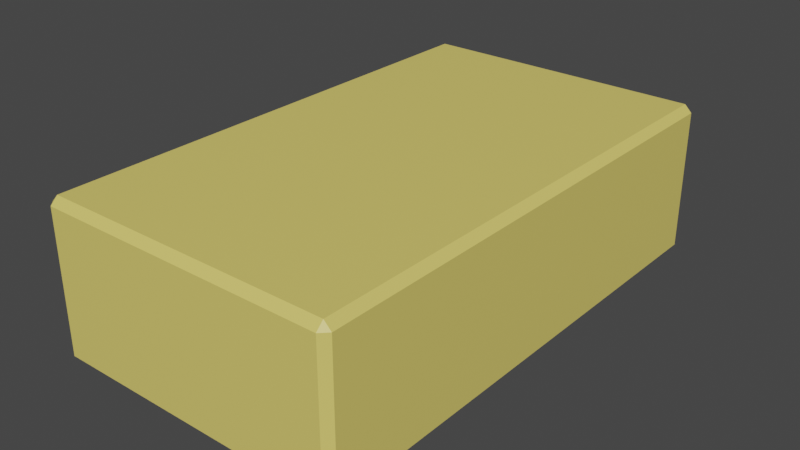 # Source: Butter.blend  (saved by Blender 2.90.8; exported with 4.5.12 LTS)
import bpy
from mathutils import Matrix  # noqa: F401  (used for matrix-valued properties, if any)

bpy.ops.wm.read_factory_settings(use_empty=True)
scene = bpy.context.scene
scene.name = 'Scene'

# ---- collections
col_collection = bpy.data.collections.new('Collection'); scene.collection.children.link(col_collection)

# ---- materials (node trees are filled in below, after node groups)
mat_material_001 = bpy.data.materials.new('Material.001')

# ---- material node trees
mat_material_001.use_nodes = True; mat_material_001.node_tree.nodes.clear()
_N = mat_material_001.node_tree.nodes; _L = mat_material_001.node_tree.links
n0 = _N.new('ShaderNodeBsdfPrincipled'); n0.name = 'Principled BSDF'; n0.location = (10, 300)
n0.distribution = 'GGX'
n0.subsurface_method = 'BURLEY'
n0.inputs[0].default_value = (0.8, 0.6593, 0.155, 1.0)
n0.inputs[3].default_value = 1.45
n0.inputs[27].default_value = (0.0, 0.0, 0.0, 1.0)
n0.inputs[28].default_value = 1.0
n1 = _N.new('ShaderNodeOutputMaterial'); n1.name = 'Material Output'; n1.location = (300, 300)
_L.new(n0.outputs[0], n1.inputs[0])
n1.is_active_output = True

# ---- world
world_world = bpy.data.worlds.new('World'); scene.world = world_world
world_world.use_nodes = True; world_world.node_tree.nodes.clear()
_N = world_world.node_tree.nodes; _L = world_world.node_tree.links
n0 = _N.new('ShaderNodeOutputWorld'); n0.name = 'World Output'; n0.location = (300, 300)
n1 = _N.new('ShaderNodeBackground'); n1.name = 'Background'; n1.location = (10, 300)
n1.inputs[0].default_value = (0.05088, 0.05088, 0.05088, 1.0)
_L.new(n1.outputs[0], n0.inputs[0])
n0.is_active_output = True
world_world.color = (0.05088, 0.05088, 0.05088)
world_world.use_sun_shadow = False
world_world.sun_shadow_jitter_overblur = 0.0

# ---- meshes
me_cube_001 = bpy.data.meshes.new('Cube.001')
me_cube_001.from_pydata([(-2.796, -4.847, -0.01121), (-2.796, -4.988, 0.1301), (-2.937, -4.847, 0.1301), (-2.796, -4.988, 2.868), (-2.796, -4.847, 3.009), (-2.937, -4.847, 2.868), (-2.796, 4.847, -0.01121), (-2.937, 4.847, 0.1301), (-2.796, 4.988, 0.1301), (-2.796, 4.847, 3.009), (-2.796, 4.988, 2.868), (-2.937, 4.847, 2.868), (2.796, -4.847, -0.01121), (2.937, -4.847, 0.1301), (2.796, -4.988, 0.1301), (2.796, -4.847, 3.009), (2.796, -4.988, 2.868), (2.937, -4.847, 2.868), (2.796, 4.847, -0.01121), (2.796, 4.988, 0.1301), (2.937, 4.847, 0.1301), (2.796, 4.847, 3.009), (2.937, 4.847, 2.868), (2.796, 4.988, 2.868)], [], [(14, 16, 3, 1), (20, 22, 17, 13), (21, 9, 4, 15), (2, 5, 11, 7), (8, 10, 23, 19), (0, 1, 2), (3, 4, 5), (6, 7, 8), (9, 10, 11), (12, 13, 14), (15, 16, 17), (18, 19, 20), (21, 22, 23), (6, 0, 2, 7), (1, 3, 5, 2), (4, 9, 11, 5), (10, 8, 7, 11), (18, 6, 8, 19), (9, 21, 23, 10), (22, 20, 19, 23), (12, 18, 20, 13), (21, 15, 17, 22), (16, 14, 13, 17), (0, 12, 14, 1), (15, 4, 3, 16), (6, 18, 12, 0)])
_uv = me_cube_001.uv_layers.new(name='UVMap')
_uv.uv.foreach_set('vector', [0.3927, 0.756, 0.6073, 0.756, 0.6073, 0.994, 0.3927, 0.994, 0.3927, 0.5035, 0.6073, 0.5035, 0.6073, 0.7465, 0.3927, 0.7465, 0.631, 0.5035, 0.869, 0.5035, 0.869, 0.7465, 0.631, 0.7465, 0.3927, 0.003542, 0.6073, 0.003542, 0.6073, 0.2465, 0.3927, 0.2465, 0.3927, 0.256, 0.6073, 0.256, 0.6073, 0.494, 0.3927, 0.494, 0.131, 0.7465, 0.131, 0.75, 0.125, 0.7465, 0.6073, 0.994, 0.625, 0.994, 0.6073, 1.0, 0.131, 0.5035, 0.125, 0.5035, 0.131, 0.5, 0.625, 0.256, 0.625, 0.256, 0.6073, 0.25, 0.369, 0.7465, 0.375, 0.7465, 0.369, 0.75, 0.625, 0.756, 0.625, 0.756, 0.6073, 0.75, 0.369, 0.5035, 0.369, 0.5, 0.375, 0.5035, 0.625, 0.5035, 0.625, 0.5035, 0.6073, 0.5, 0.131, 0.5035, 0.131, 0.7465, 0.125, 0.7465, 0.125, 0.5035, 0.3927, 0.0, 0.6073, 0.0, 0.6073, 0.003542, 0.3927, 0.003542, 0.625, 0.003542, 0.625, 0.2465, 0.6073, 0.2465, 0.6073, 0.003542, 0.6073, 0.256, 0.3927, 0.256, 0.3927, 0.2465, 0.6073, 0.2465, 0.369, 0.5035, 0.131, 0.5035, 0.131, 0.5, 0.369, 0.5, 0.625, 0.256, 0.625, 0.494, 0.6073, 0.494, 0.6073, 0.256, 0.6073, 0.5035, 0.3927, 0.5035, 0.3927, 0.494, 0.6073, 0.494, 0.369, 0.7465, 0.369, 0.5035, 0.3927, 0.5035, 0.3927, 0.7465, 0.631, 0.5035, 0.631, 0.7465, 0.6073, 0.7465, 0.6073, 0.5035, 0.6073, 0.756, 0.3927, 0.756, 0.3927, 0.7465, 0.6073, 0.7465, 0.131, 0.7465, 0.369, 0.7465, 0.369, 0.75, 0.131, 0.75, 0.625, 0.756, 0.625, 0.994, 0.6073, 0.994, 0.6073, 0.756, 0.131, 0.5035, 0.369, 0.5035, 0.369, 0.7465, 0.131, 0.7465])
me_cube_001.materials.append(mat_material_001)
me_cube_001.use_remesh_fix_poles = True
me_cube_001.use_remesh_preserve_attributes = False
me_cube_001.use_mirror_vertex_groups = False
me_cube_001.update()

# ---- objects
ob_butter = bpy.data.objects.new('Butter', me_cube_001)

# ---- transforms, parenting, visibility, modifiers, constraints
ob_butter.location = (0.0, 0.0, 0.0)
ob_butter.lineart.crease_threshold = 0.0

# ---- collection membership
col_collection.objects.link(ob_butter)

# ---- scene / render settings (as saved in the file)
scene.frame_start = 1; scene.frame_end = 250; scene.frame_set(1)
scene.render.engine = 'CYCLES'
scene.cycles.use_denoising = False
scene.cycles.samples = 128
scene.cycles.sampling_pattern = 'TABULATED_SOBOL'
scene.cycles.use_adaptive_sampling = False
scene.cycles.use_light_tree = False
scene.view_settings.view_transform = 'Filmic'
bpy.context.view_layer.update()

# ---- added for rendering (the .blend has no active camera and no usable light): camera, sun
cam_auto = bpy.data.cameras.new('AutoCamera')
cam_auto.lens = 50.0
cam_auto.sensor_width = 36.0
cam_auto.clip_end = 1000.0
ob_auto_camera = bpy.data.objects.new('AutoCamera', cam_auto)
scene.collection.objects.link(ob_auto_camera)
ob_auto_camera.location = (11.0702, -13.2843, 10.3551)
ob_auto_camera.rotation_euler = (1.09748, -7.21219e-08, 0.694738)
scene.camera = ob_auto_camera
light_auto_sun = bpy.data.lights.new('AutoSun', 'SUN')
light_auto_sun.energy = 3.0
light_auto_sun.angle = 0.0523599
ob_auto_sun = bpy.data.objects.new('AutoSun', light_auto_sun)
scene.collection.objects.link(ob_auto_sun)
ob_auto_sun.rotation_euler = (0.872665, 0.174533, 0.523599)
bpy.context.view_layer.update()
